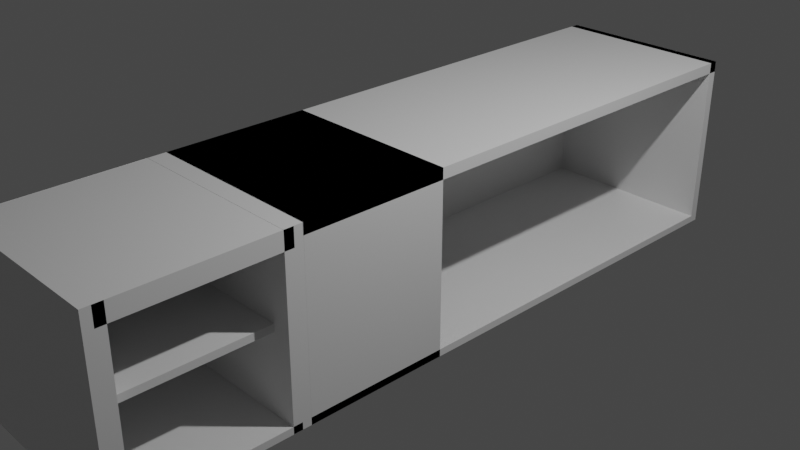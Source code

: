 # Source: apartmentKitchen.blend  (saved by Blender 3.1.7; exported with 4.5.12 LTS)
import bpy
from mathutils import Matrix  # noqa: F401  (used for matrix-valued properties, if any)

bpy.ops.wm.read_factory_settings(use_empty=True)
scene = bpy.context.scene
scene.name = 'Scene'

# ---- collections
col_collection = bpy.data.collections.new('Collection'); scene.collection.children.link(col_collection)

# ---- materials (node trees are filled in below, after node groups)
mat_material = bpy.data.materials.new('Material')
mat_material.alpha_threshold = 0.0
mat_material.use_transparent_shadow = False
mat_material.line_color = (0.0, 0.0, 0.0, 1.0)
mat_material_001 = bpy.data.materials.new('Material.001')
mat_material_001.use_transparent_shadow = False

# ---- material node trees
mat_material.use_nodes = True; mat_material.node_tree.nodes.clear()
_N = mat_material.node_tree.nodes; _L = mat_material.node_tree.links
n0 = _N.new('ShaderNodeOutputMaterial'); n0.name = 'Material Output'; n0.location = (300, 300)
n1 = _N.new('ShaderNodeBsdfPrincipled'); n1.name = 'Principled BSDF'; n1.location = (10, 300)
n1.distribution = 'GGX'
n1.subsurface_method = 'RANDOM_WALK_SKIN'
n1.inputs[2].default_value = 0.4
n1.inputs[3].default_value = 1.45
n1.inputs[27].default_value = (0.0, 0.0, 0.0, 1.0)
n1.inputs[28].default_value = 1.0
_L.new(n1.outputs[0], n0.inputs[0])
n0.is_active_output = True
mat_material_001.use_nodes = True; mat_material_001.node_tree.nodes.clear()
_N = mat_material_001.node_tree.nodes; _L = mat_material_001.node_tree.links
n0 = _N.new('ShaderNodeBsdfPrincipled'); n0.name = 'Principled BSDF'; n0.location = (10, 300)
n0.distribution = 'GGX'
n0.subsurface_method = 'RANDOM_WALK_SKIN'
n0.inputs[3].default_value = 1.45
n0.inputs[27].default_value = (0.0, 0.0, 0.0, 1.0)
n0.inputs[28].default_value = 1.0
n1 = _N.new('ShaderNodeOutputMaterial'); n1.name = 'Material Output'; n1.location = (300, 300)
_L.new(n0.outputs[0], n1.inputs[0])
n1.is_active_output = True

# ---- world
world_world = bpy.data.worlds.new('World'); scene.world = world_world
world_world.use_nodes = True; world_world.node_tree.nodes.clear()
_N = world_world.node_tree.nodes; _L = world_world.node_tree.links
n0 = _N.new('ShaderNodeOutputWorld'); n0.name = 'World Output'; n0.location = (300, 300)
n1 = _N.new('ShaderNodeBackground'); n1.name = 'Background'; n1.location = (10, 300)
n1.inputs[0].default_value = (0.05088, 0.05088, 0.05088, 1.0)
_L.new(n1.outputs[0], n0.inputs[0])
n0.is_active_output = True
world_world.color = (0.05088, 0.05088, 0.05088)
world_world.use_sun_shadow = False
world_world.sun_shadow_jitter_overblur = 0.0

# ---- cameras
cam_camera = bpy.data.cameras.new('Camera')
cam_camera.clip_end = 100.0
cam_camera.ortho_scale = 7.314

# ---- lights
light_light = bpy.data.lights.new('Light', 'POINT')
light_light.transmission_factor = 0.0
light_light.energy = 1000.0
light_light.shadow_soft_size = 0.1
light_light.shadow_maximum_resolution = 0.006
light_light.use_absolute_resolution = True

# ---- meshes
me_cube = bpy.data.meshes.new('Cube')
me_cube.from_pydata([(1.0, 1.0, 1.0), (1.0, 1.0, -1.0), (1.0, -1.0, 1.0), (1.0, -1.0, -1.0), (-1.0, 1.0, 1.0), (-1.0, 1.0, -1.0), (-1.0, -1.0, 1.0), (-1.0, -1.0, -1.0), (-1.0, -0.9997, -1.0), (-1.0, -0.9997, 1.0), (-1.0, -0.95, -1.0), (-1.0, -0.95, 1.0), (1.0, -0.9997, -1.0), (1.0, -0.9997, 1.0), (1.0, -0.95, -1.0), (1.0, -0.95, 1.0), (1.0, -0.5506, 1.0), (1.0, -0.5506, -1.0), (-1.0, -0.5506, 1.0), (-1.0, -0.5506, -1.0), (-1.0, -0.5503, -1.0), (-1.0, -0.5503, 1.0), (-1.0, -0.5006, -1.0), (-1.0, -0.5006, 1.0), (1.0, -0.5503, -1.0), (1.0, -0.5503, 1.0), (1.0, -0.5006, -1.0), (1.0, -0.5006, 1.0), (-0.99, -0.9749, 0.03979), (-0.99, -0.9749, -0.03979), (-0.99, -0.525, 0.03979), (-0.99, -0.525, -0.03979), (0.8004, -0.9749, 0.03979), (0.8004, -0.9749, -0.03979), (0.8004, -0.525, 0.03979), (0.8004, -0.525, -0.03979), (-0.99, -0.9749, -0.92), (-0.99, -0.9749, -0.9996), (-0.99, -0.525, -0.92), (-0.99, -0.525, -0.9996), (1.0, -0.9749, -0.92), (1.0, -0.9749, -0.9996), (1.0, -0.525, -0.92), (1.0, -0.525, -0.9996), (1.0, 0.9999, 1.0), (1.0, 0.9999, 0.8795), (1.0, -0.5016, 1.0), (1.0, -0.5016, 0.8795), (-1.0, 0.9999, 1.0), (-1.0, 0.9999, 0.8795), (-1.0, -0.5016, 1.0), (-1.0, -0.5016, 0.8795), (-1.0, -0.9752, 0.8016), (-1.0, -0.9752, 0.9988), (-1.0, -0.5246, 0.8016), (-1.0, -0.5246, 0.9988), (1.0, -0.9752, 0.8016), (1.0, -0.9752, 0.9988), (1.0, -0.5246, 0.8016), (1.0, -0.5246, 0.9988), (-1.0, 0.975, -1.0), (-1.0, 0.975, 1.0), (-1.0, 1.0, -1.0), (-1.0, 1.0, 1.0), (1.0, 0.975, -1.0), (1.0, 0.975, 1.0), (1.0, 1.0, -1.0), (1.0, 1.0, 1.0), (-1.0, -0.5006, -1.0), (-1.0, -0.5006, -0.92), (-1.0, 0.975, -1.0), (-1.0, 0.975, -0.92), (1.0, -0.5006, -1.0), (1.0, -0.5006, -0.92), (1.0, 0.975, -1.0), (1.0, 0.975, -0.92), (-1.0, -0.5004, -1.0), (-1.0, -0.5004, 1.0), (-1.0, -0.09963, -1.0), (-1.0, -0.09963, 1.0), (1.0, -0.5004, -1.0), (1.0, -0.5004, 1.0), (1.0, -0.09963, -1.0), (1.0, -0.09963, 1.0)], [], [(60, 61, 63, 62), (3, 2, 6, 7), (7, 5, 4, 6), (5, 7, 3, 1), (5, 4, 0, 1), (8, 9, 11, 10), (10, 11, 15, 14), (14, 15, 13, 12), (12, 13, 9, 8), (10, 14, 12, 8), (15, 11, 9, 13), (17, 16, 18, 19), (20, 21, 23, 22), (22, 23, 27, 26), (26, 27, 25, 24), (24, 25, 21, 20), (22, 26, 24, 20), (27, 23, 21, 25), (28, 30, 31, 29), (30, 31, 35, 34), (34, 32, 33, 35), (32, 33, 29, 28), (30, 28, 32, 34), (35, 33, 29, 31), (36, 37, 39, 38), (38, 39, 43, 42), (42, 40, 41, 43), (40, 41, 37, 36), (38, 36, 40, 42), (43, 41, 37, 39), (44, 48, 50, 46), (49, 45, 47, 51), (47, 46, 50, 51), (45, 44, 46, 47), (49, 48, 44, 45), (51, 50, 48, 49), (52, 53, 55, 54), (54, 55, 59, 58), (58, 59, 57, 56), (56, 57, 53, 52), (54, 58, 56, 52), (59, 55, 53, 57), (31, 38, 36, 29), (52, 54, 30, 28), (62, 63, 67, 66), (66, 67, 65, 64), (64, 65, 61, 60), (62, 66, 64, 60), (67, 63, 61, 65), (68, 69, 71, 70), (70, 71, 75, 74), (74, 75, 73, 72), (72, 73, 69, 68), (70, 74, 72, 68), (75, 71, 69, 73), (76, 77, 79, 78), (82, 83, 81, 80), (80, 81, 77, 76), (78, 82, 80, 76), (83, 79, 77, 81)])
_uv = me_cube.uv_layers.new(name='UVMap')
_uv.uv.foreach_set('vector', [0.375, 0.0, 0.625, 0.0, 0.625, 0.25, 0.375, 0.25, 0.375, 0.75, 0.625, 0.75, 0.625, 1.0, 0.375, 1.0, 0.375, 0.0, 0.375, 0.25, 0.625, 0.25, 0.625, 0.0, 0.125, 0.5, 0.125, 0.75, 0.375, 0.75, 0.375, 0.5, 0.375, 0.25, 0.625, 0.25, 0.625, 0.5, 0.375, 0.5, 0.375, 0.0, 0.625, 0.0, 0.625, 0.25, 0.375, 0.25, 0.375, 0.25, 0.625, 0.25, 0.625, 0.5, 0.375, 0.5, 0.375, 0.5, 0.625, 0.5, 0.625, 0.75, 0.375, 0.75, 0.375, 0.75, 0.625, 0.75, 0.625, 1.0, 0.375, 1.0, 0.125, 0.5, 0.375, 0.5, 0.375, 0.75, 0.125, 0.75, 0.625, 0.5, 0.875, 0.5, 0.875, 0.75, 0.625, 0.75, 0.375, 0.75, 0.625, 0.75, 0.625, 1.0, 0.375, 1.0, 0.375, 0.0, 0.625, 0.0, 0.625, 0.25, 0.375, 0.25, 0.375, 0.25, 0.625, 0.25, 0.625, 0.5, 0.375, 0.5, 0.375, 0.5, 0.625, 0.5, 0.625, 0.75, 0.375, 0.75, 0.375, 0.75, 0.625, 0.75, 0.625, 1.0, 0.375, 1.0, 0.125, 0.5, 0.375, 0.5, 0.375, 0.75, 0.125, 0.75, 0.625, 0.5, 0.875, 0.5, 0.875, 0.75, 0.625, 0.75, 0.375, 0.0, 0.375, 0.25, 0.625, 0.25, 0.625, 0.0, 0.375, 0.25, 0.625, 0.25, 0.625, 0.5, 0.375, 0.5, 0.375, 0.5, 0.375, 0.75, 0.625, 0.75, 0.625, 0.5, 0.375, 0.75, 0.625, 0.75, 0.625, 1.0, 0.375, 1.0, 0.125, 0.5, 0.125, 0.75, 0.375, 0.75, 0.375, 0.5, 0.625, 0.5, 0.625, 0.75, 0.875, 0.75, 0.875, 0.5, 0.375, 0.0, 0.625, 0.0, 0.625, 0.25, 0.375, 0.25, 0.375, 0.25, 0.625, 0.25, 0.625, 0.5, 0.375, 0.5, 0.375, 0.5, 0.375, 0.75, 0.625, 0.75, 0.625, 0.5, 0.375, 0.75, 0.625, 0.75, 0.625, 1.0, 0.375, 1.0, 0.125, 0.5, 0.125, 0.75, 0.375, 0.75, 0.375, 0.5, 0.625, 0.5, 0.625, 0.75, 0.875, 0.75, 0.875, 0.5, 0.375, 0.0, 0.625, 0.0, 0.625, 0.25, 0.375, 0.25, 0.375, 0.25, 0.625, 0.25, 0.625, 0.5, 0.375, 0.5, 0.375, 0.5, 0.625, 0.5, 0.625, 0.75, 0.375, 0.75, 0.375, 0.75, 0.625, 0.75, 0.625, 1.0, 0.375, 1.0, 0.125, 0.5, 0.375, 0.5, 0.375, 0.75, 0.125, 0.75, 0.625, 0.5, 0.875, 0.5, 0.875, 0.75, 0.625, 0.75, 0.375, 0.0, 0.625, 0.0, 0.625, 0.25, 0.375, 0.25, 0.375, 0.25, 0.625, 0.25, 0.625, 0.5, 0.375, 0.5, 0.375, 0.5, 0.625, 0.5, 0.625, 0.75, 0.375, 0.75, 0.375, 0.75, 0.625, 0.75, 0.625, 1.0, 0.375, 1.0, 0.125, 0.5, 0.375, 0.5, 0.375, 0.75, 0.125, 0.75, 0.625, 0.5, 0.875, 0.5, 0.875, 0.75, 0.625, 0.75, 0.625, 0.25, 0.375, 0.25, 0.375, 0.0, 0.625, 0.0, 0.375, 0.0, 0.375, 0.25, 0.375, 0.25, 0.375, 0.0, 0.375, 0.25, 0.625, 0.25, 0.625, 0.5, 0.375, 0.5, 0.375, 0.5, 0.625, 0.5, 0.625, 0.75, 0.375, 0.75, 0.375, 0.75, 0.625, 0.75, 0.625, 1.0, 0.375, 1.0, 0.125, 0.5, 0.375, 0.5, 0.375, 0.75, 0.125, 0.75, 0.625, 0.5, 0.875, 0.5, 0.875, 0.75, 0.625, 0.75, 0.375, 0.0, 0.625, 0.0, 0.625, 0.25, 0.375, 0.25, 0.375, 0.25, 0.625, 0.25, 0.625, 0.5, 0.375, 0.5, 0.375, 0.5, 0.625, 0.5, 0.625, 0.75, 0.375, 0.75, 0.375, 0.75, 0.625, 0.75, 0.625, 1.0, 0.375, 1.0, 0.125, 0.5, 0.375, 0.5, 0.375, 0.75, 0.125, 0.75, 0.625, 0.5, 0.875, 0.5, 0.875, 0.75, 0.625, 0.75, 0.375, 0.0, 0.625, 0.0, 0.625, 0.25, 0.375, 0.25, 0.375, 0.5, 0.625, 0.5, 0.625, 0.75, 0.375, 0.75, 0.375, 0.75, 0.625, 0.75, 0.625, 1.0, 0.375, 1.0, 0.125, 0.5, 0.375, 0.5, 0.375, 0.75, 0.125, 0.75, 0.625, 0.5, 0.875, 0.5, 0.875, 0.75, 0.625, 0.75])
me_cube.materials.append(mat_material)
me_cube.materials.append(mat_material_001)
me_cube.use_remesh_preserve_volume = False
me_cube.use_remesh_preserve_attributes = False
me_cube.use_mirror_vertex_groups = False
me_cube.update()

# ---- objects
ob_cube = bpy.data.objects.new('Cube', me_cube)
ob_light = bpy.data.objects.new('Light', light_light)
ob_camera = bpy.data.objects.new('Camera', cam_camera)

# ---- transforms, parenting, visibility, modifiers, constraints
ob_cube.location = (0.0, 0.0, 0.0)
ob_cube.scale = (1.0, 4.0, 1.0)
ob_cube.lock_rotations_4d = False
ob_cube.empty_display_type = 'ARROWS'
ob_cube.lineart.crease_threshold = 0.0
ob_light.location = (4.076, 1.005, 5.904)
ob_light.rotation_euler = (0.6503, 0.05522, 1.866)
ob_light.lock_rotations_4d = False
ob_light.empty_display_type = 'ARROWS'
ob_light.color = (0.0, 0.0, 0.0, 0.0)
ob_light.lineart.crease_threshold = 0.0
ob_camera.location = (7.359, -6.926, 4.958)
ob_camera.rotation_euler = (1.109, 0.0, 0.8149)
ob_camera.lock_rotations_4d = False
ob_camera.empty_display_type = 'ARROWS'
ob_camera.color = (0.0, 0.0, 0.0, 0.0)
ob_camera.display_type = 'WIRE'
ob_camera.lineart.crease_threshold = 0.0

# ---- collection membership
col_collection.objects.link(ob_cube)
col_collection.objects.link(ob_light)
col_collection.objects.link(ob_camera)

# ---- scene / render settings (as saved in the file)
scene.camera = ob_camera
scene.frame_start = 1; scene.frame_end = 250; scene.frame_set(140)
scene.render.engine = 'BLENDER_EEVEE_NEXT'
scene.cycles.sampling_pattern = 'TABULATED_SOBOL'
scene.cycles.use_light_tree = False
scene.view_settings.view_transform = 'Filmic'
bpy.context.view_layer.update()
